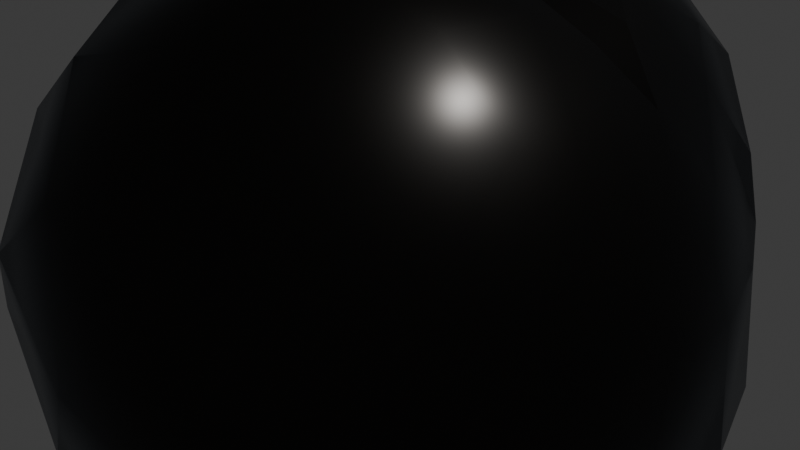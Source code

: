 # Source: Tantalum_-_Copy.blend  (saved by Blender 5.2.44; exported with 4.5.12 LTS)
import bpy
from mathutils import Matrix  # noqa: F401  (used for matrix-valued properties, if any)

bpy.ops.wm.read_factory_settings(use_empty=True)
scene = bpy.context.scene
scene.name = 'Scene'

# ---- collections
col_collection = bpy.data.collections.new('Collection'); scene.collection.children.link(col_collection)

# ---- materials (node trees are filled in below, after node groups)
mat_material_001 = bpy.data.materials.new('Material.001')
mat_material_002 = bpy.data.materials.new('Material.002')

# ---- material node trees
mat_material_001.use_nodes = True; mat_material_001.node_tree.nodes.clear()
_N = mat_material_001.node_tree.nodes; _L = mat_material_001.node_tree.links
n0 = _N.new('ShaderNodeOutputMaterial'); n0.name = 'Material Output'; n0.location = (200, 100)
n1 = _N.new('ShaderNodeBsdfMetallic'); n1.name = 'Metallic BSDF'; n1.location = (-200, 100)
n1.inputs[0].default_value = (0.03593, 0.03396, 0.03212, 1.0)
n1.inputs[1].default_value = (0.902, 0.9425, 1.0, 1.0)
n1.inputs[4].default_value = 0.3
_L.new(n1.outputs[0], n0.inputs[0])
n0.is_active_output = True
mat_material_002.use_nodes = True; mat_material_002.node_tree.nodes.clear()
_N = mat_material_002.node_tree.nodes; _L = mat_material_002.node_tree.links
n0 = _N.new('ShaderNodeBsdfPrincipled'); n0.name = 'Principled BSDF'; n0.location = (-200, 100)
n0.inputs[0].default_value = (1.0, 1.0, 1.0, 1.0)
n0.inputs[10].default_value = 0.005
n1 = _N.new('ShaderNodeOutputMaterial'); n1.name = 'Material Output'; n1.location = (200, 100)
_L.new(n0.outputs[0], n1.inputs[0])
n1.is_active_output = True

# ---- world
world_world = bpy.data.worlds.new('World'); scene.world = world_world
world_world.use_nodes = True; world_world.node_tree.nodes.clear()
_N = world_world.node_tree.nodes; _L = world_world.node_tree.links
n0 = _N.new('ShaderNodeOutputWorld'); n0.name = 'World Output'; n0.location = (200, 100)
n1 = _N.new('ShaderNodeBackground'); n1.name = 'Background'; n1.location = (-200, 100)
n1.inputs[0].default_value = (0.05088, 0.05088, 0.05088, 1.0)
_L.new(n1.outputs[0], n0.inputs[0])
n0.is_active_output = True
world_world.color = (0.05088, 0.05088, 0.05088)
world_world.sun_shadow_jitter_overblur = 0.0

# ---- lights
light_light = bpy.data.lights.new('Light', 'POINT')
light_light.energy = 1000.0
light_light.shadow_soft_size = 0.1

# ---- meshes
me_rock = bpy.data.meshes.new('rock')
me_rock.from_pydata([(-0.5, -0.5, -0.5), (0.5, -0.5, -0.5), (0.0, -0.5, 0.5), (-0.5, 0.5, -0.5), (0.5, 0.5, -0.5), (0.0, 0.5, 0.5), (0.0, 0.0, 0.5), (0.0, 0.0, -0.5)], [], [(0, 1, 2), (0, 7, 1), (3, 7, 0), (3, 4, 7), (1, 7, 4), (3, 5, 4), (1, 6, 2), (1, 4, 6), (4, 5, 6), (0, 2, 6), (0, 6, 3), (3, 6, 5)])
me_rock.polygons.foreach_set('use_smooth', [True] * 12)
_k = {(0, 2): 0.66261, (1, 2): 0.28469, (3, 7): 0.05348, (0, 3): 0.24895, (3, 4): 0.12972, (1, 4): 0.20737, (4, 5): 0.34119, (1, 6): 0.29323, (5, 6): 0.10348, (0, 6): 0.1528}
me_rock.attributes.new('crease_edge', 'FLOAT', 'EDGE').data.foreach_set('value', [_k.get((min(e.vertices), max(e.vertices)), 0.0) for e in me_rock.edges])
me_rock.materials.append(mat_material_001)
me_rock.update()

# ---- curves / text
txt_text = bpy.data.curves.new('Text', 'FONT')
txt_text.dimensions = '2D'
txt_text.body = 'Ta'
txt_text.materials.append(mat_material_002)
txt_text.extrude = 0.05

# ---- objects
ob_light = bpy.data.objects.new('Light', light_light)
ob_rock = bpy.data.objects.new('rock', me_rock)
ob_text = bpy.data.objects.new('Text', txt_text)

# ---- transforms, parenting, visibility, modifiers, constraints
ob_light.location = (4.076, 1.005, 5.904)
ob_light.rotation_euler = (0.6503, 0.05522, 1.866)
ob_light.lock_rotations_4d = False
ob_light.empty_display_type = 'ARROWS'
ob_light.color = (0.0, 0.0, 0.0, 0.0)
ob_light.lineart.crease_threshold = 0.0
ob_rock.location = (0.0, 0.0, 0.0)
ob_rock.rotation_euler = (0.0, -0.0, 3.256)
ob_rock.scale = (1.287, 1.287, 1.287)
_m = ob_rock.modifiers.new('Subsurf', 'SUBSURF')
_m.levels = 4
_m.render_levels = 1
_m = ob_rock.modifiers.new('Subsurf.001', 'SUBSURF')
_m.levels = 4
_m.render_levels = 1
_m = ob_rock.modifiers.new('Displace', 'DISPLACE')
_m.mid_level = 0.0
_m.strength = 0.005955
_m = ob_rock.modifiers.new('Displace.001', 'DISPLACE')
_m.mid_level = 0.0
_m.strength = 0.5838
_m = ob_rock.modifiers.new('Displace.002', 'DISPLACE')
_m.strength = 0.04858
_m = ob_rock.modifiers.new('Displace.003', 'DISPLACE')
_m.strength = 0.02036
ob_text.location = (0.5244, -0.4432, -0.4827)
ob_text.rotation_euler = (1.573, 2.22e-16, -4.642)

# ---- collection membership
col_collection.objects.link(ob_light)
col_collection.objects.link(ob_rock)
col_collection.objects.link(ob_text)

# ---- scene / render settings (as saved in the file)
scene.frame_start = 1; scene.frame_end = 250; scene.frame_set(1)
scene.render.engine = 'BLENDER_EEVEE_NEXT'
scene.render.bake_bias = 0.0
scene.render.bake_samples = 0
scene.render.compositor_device = 'GPU'
scene.eevee.use_volume_custom_range = False
scene.eevee.fast_gi_thickness_near = 0.1
scene.eevee.fast_gi_thickness_far = 0.0
scene.eevee.ray_tracing_options.screen_trace_thickness = 0.1
bpy.context.view_layer.update()

# ---- added for rendering (the .blend has no active camera): camera
cam_auto = bpy.data.cameras.new('AutoCamera')
cam_auto.lens = 50.0
cam_auto.sensor_width = 36.0
cam_auto.clip_end = 1000.0
ob_auto_camera = bpy.data.objects.new('AutoCamera', cam_auto)
scene.collection.objects.link(ob_auto_camera)
ob_auto_camera.location = (2.25106, -2.7037, 1.66971)
ob_auto_camera.rotation_euler = (1.09748, -7.21219e-08, 0.694738)
scene.camera = ob_auto_camera
bpy.context.view_layer.update()
